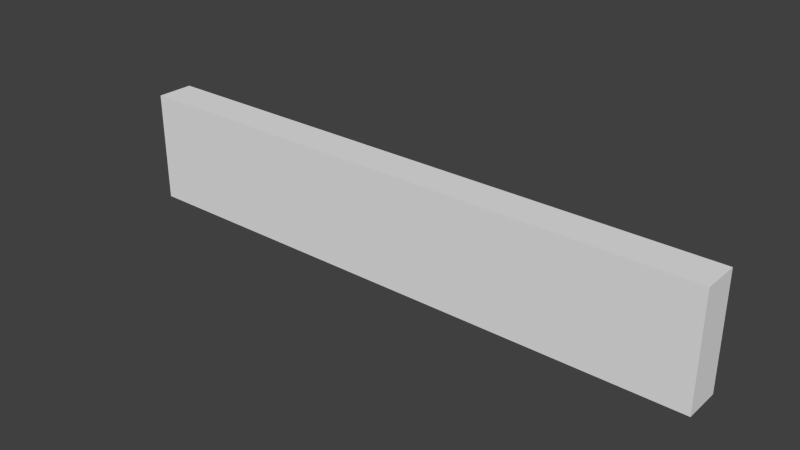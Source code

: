 # Source: door_block.blend  (saved by Blender 2.74.0; exported with 4.5.12 LTS)
import bpy
from mathutils import Matrix  # noqa: F401  (used for matrix-valued properties, if any)

bpy.ops.wm.read_factory_settings(use_empty=True)
scene = bpy.context.scene
scene.name = 'Scene'

# ---- collections
col_collection_1 = bpy.data.collections.new('Collection 1'); scene.collection.children.link(col_collection_1)

# ---- materials (node trees are filled in below, after node groups)
mat_door_block_wood = bpy.data.materials.new('door_block_wood')
mat_door_block_wood.alpha_threshold = 0.0
mat_door_block_wood.use_transparent_shadow = False
mat_door_block_wood.roughness = 0.5

# ---- material node trees

# ---- world
world_world = bpy.data.worlds.new('World'); scene.world = world_world
world_world.color = (0.05088, 0.05088, 0.05088)
world_world.use_sun_shadow = False
world_world.sun_shadow_jitter_overblur = 0.0
world_world.cycles.sampling_method = 'MANUAL'
world_world.cycles.sample_map_resolution = 256

# ---- meshes
me_cube_005 = bpy.data.meshes.new('Cube.005')
me_cube_005.from_pydata([(-1.0, -1.0, -1.0), (-1.0, -1.0, 1.0), (-1.0, 1.0, -1.0), (-1.0, 1.0, 1.0), (1.0, -1.0, -1.0), (1.0, -1.0, 1.0), (1.0, 1.0, -1.0), (1.0, 1.0, 1.0)], [], [(1, 3, 2, 0), (3, 7, 6, 2), (7, 5, 4, 6), (5, 1, 0, 4), (0, 2, 6, 4), (5, 7, 3, 1)])
me_cube_005.use_remesh_preserve_volume = False
me_cube_005.use_remesh_preserve_attributes = False
me_cube_005.use_mirror_vertex_groups = False
me_cube_005.update()
me_cube_003 = bpy.data.meshes.new('Cube.003')
me_cube_003.from_pydata([(-59.48, -1.42, -10.61), (-59.46, -1.413, 10.41), (-59.36, 3.162, -10.61), (-59.34, 3.169, 10.41), (58.61, -3.208, -10.7), (58.63, -3.201, 10.33), (58.73, 1.374, -10.7), (58.74, 1.381, 10.33), (-59.46, -1.415, 5.158), (-59.35, 3.167, 5.155), (58.74, 1.379, 5.072), (58.62, -3.202, 5.074), (-56.42, 3.319, -6.11), (58.73, 1.376, -3.553), (58.62, -3.205, -3.551), (-56.54, -1.263, -6.107)], [], [(15, 12, 2, 0), (12, 13, 6, 2), (13, 14, 4, 6), (14, 15, 0, 4), (0, 2, 6, 4), (5, 7, 3, 1), (11, 14, 13, 10), (10, 13, 12, 9), (9, 12, 15, 8), (1, 3, 9, 8), (3, 7, 10, 9), (7, 5, 11, 10), (5, 1, 8, 11), (15, 14, 11, 8)])
me_cube_003.polygons.foreach_set('use_smooth', [True] * 14)
_k = set([(0, 2), (0, 4), (0, 15), (1, 3), (1, 5), (1, 8), (2, 6), (2, 12), (3, 7), (3, 9), (4, 14), (5, 7), (5, 11), (6, 13), (7, 10), (8, 9), (8, 15), (9, 12), (10, 13), (11, 14)])
me_cube_003.attributes.new('sharp_edge', 'BOOLEAN', 'EDGE').data.foreach_set('value', [ (min(e.vertices), max(e.vertices)) in _k for e in me_cube_003.edges])
_uv = me_cube_003.uv_layers.new(name='UVMap')
_uv.uv.foreach_set('vector', [0.2331, 0.3841, 0.2564, 0.3849, 0.2557, 0.4056, 0.2323, 0.4048, 0.09233, 0.3936, 0.8845, 0.4222, 0.8833, 0.4575, 0.09105, 0.4288, 0.7215, 0.4017, 0.7449, 0.4026, 0.7441, 0.4233, 0.7208, 0.4224, 0.8606, 0.3517, 0.1347, 0.3273, 0.1358, 0.295, 0.8617, 0.3194, 0.2548, 0.429, 0.2557, 0.4056, 0.7208, 0.4224, 0.7199, 0.4458, 0.7246, 0.3163, 0.7238, 0.3396, 0.2586, 0.3228, 0.2595, 0.2995, 0.7464, 0.3612, 0.7449, 0.4026, 0.7215, 0.4017, 0.723, 0.3603, 0.8871, 0.3517, 0.8845, 0.4222, 0.09233, 0.3936, 0.09488, 0.323, 0.2579, 0.3435, 0.2564, 0.3849, 0.2331, 0.3841, 0.2346, 0.3427, 0.2353, 0.322, 0.2586, 0.3228, 0.2579, 0.3435, 0.2346, 0.3427, 0.09615, 0.2878, 0.8884, 0.3164, 0.8871, 0.3517, 0.09488, 0.323, 0.7238, 0.3396, 0.7471, 0.3405, 0.7464, 0.3612, 0.723, 0.3603, 0.8574, 0.4486, 0.1315, 0.4242, 0.1326, 0.3919, 0.8585, 0.4163, 0.1347, 0.3273, 0.8606, 0.3517, 0.8585, 0.4163, 0.1326, 0.3919])
me_cube_003.materials.append(mat_door_block_wood)
me_cube_003.use_remesh_preserve_volume = False
me_cube_003.use_remesh_preserve_attributes = False
me_cube_003.use_mirror_vertex_groups = False
me_cube_003.update()

# ---- objects
ob_ubx_door_block_02 = bpy.data.objects.new('UBX_door_block_02', me_cube_005)
ob_door_block = bpy.data.objects.new('door_block', me_cube_003)

# ---- transforms, parenting, visibility, modifiers, constraints
ob_ubx_door_block_02.location = (0.0, 0.0, 0.0)
ob_ubx_door_block_02.scale = (60.76, 3.828, 11.43)
ob_ubx_door_block_02.lineart.crease_threshold = 0.0
ob_door_block.location = (0.0, 0.0, 0.0)
ob_door_block.lineart.crease_threshold = 0.0
_m = ob_door_block.modifiers.new('EdgeSplit', 'EDGE_SPLIT')

# ---- collection membership
col_collection_1.objects.link(ob_ubx_door_block_02)
col_collection_1.objects.link(ob_door_block)

# ---- scene / render settings (as saved in the file)
scene.frame_start = 1; scene.frame_end = 250; scene.frame_set(1)
scene.render.engine = 'BLENDER_EEVEE_NEXT'
scene.render.image_settings.compression = 90
scene.render.resolution_percentage = 50
scene.render.dither_intensity = 0.0
scene.cycles.use_denoising = False
scene.cycles.samples = 10
scene.cycles.sampling_pattern = 'TABULATED_SOBOL'
scene.cycles.light_sampling_threshold = 0.0
scene.cycles.use_adaptive_sampling = False
scene.cycles.use_light_tree = False
scene.cycles.blur_glossy = 0.0
scene.cycles.volume_bounces = 1
scene.cycles.pixel_filter_type = 'GAUSSIAN'
scene.cycles.sample_clamp_indirect = 0.0
scene.view_settings.view_transform = 'Standard'
bpy.context.view_layer.update()

# ---- added for rendering (the .blend has no active camera and no usable light): camera, sun
cam_auto = bpy.data.cameras.new('AutoCamera')
cam_auto.lens = 50.0
cam_auto.sensor_width = 36.0
cam_auto.clip_end = 2011.82
ob_auto_camera = bpy.data.objects.new('AutoCamera', cam_auto)
scene.collection.objects.link(ob_auto_camera)
ob_auto_camera.location = (114.634, -137.561, 91.7072)
ob_auto_camera.rotation_euler = (1.09748, -7.21219e-08, 0.694738)
scene.camera = ob_auto_camera
light_auto_sun = bpy.data.lights.new('AutoSun', 'SUN')
light_auto_sun.energy = 3.0
light_auto_sun.angle = 0.0523599
ob_auto_sun = bpy.data.objects.new('AutoSun', light_auto_sun)
scene.collection.objects.link(ob_auto_sun)
ob_auto_sun.rotation_euler = (0.872665, 0.174533, 0.523599)
bpy.context.view_layer.update()
